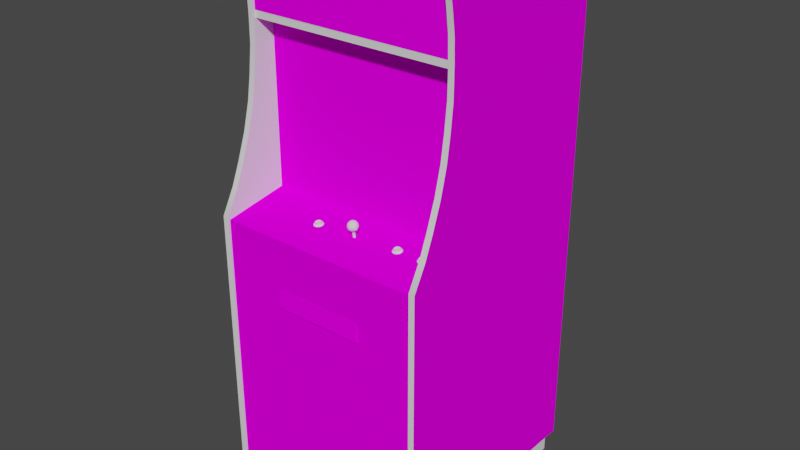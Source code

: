 # Source: tankbatt.blend  (saved by Blender 2.93.20; exported with 4.5.12 LTS)
import bpy
from mathutils import Matrix  # noqa: F401  (used for matrix-valued properties, if any)

bpy.ops.wm.read_factory_settings(use_empty=True)
scene = bpy.context.scene
scene.name = 'Scene'

# ---- images (referenced by path relative to the original .blend; pixels are not part of the script)
import os
ASSET_DIR = os.environ.get("B2B_ASSET_DIR", "")  # directory of the original .blend (textures are referenced by path, not embedded)
HERE = os.path.dirname(os.path.abspath(__file__))  # packed textures are extracted next to this script under _unpacked/

def load_image(name, relpath, width, height, colorspace="sRGB"):
    """Load a texture the original file referenced (path relative to the .blend, or extracted next to this script)."""
    p = next((c for c in (os.path.join(HERE, relpath), os.path.join(ASSET_DIR, relpath)) if relpath and os.path.exists(c)), "")
    if p:
        img = bpy.data.images.load(p, check_existing=True)
        img.name = name
    else:  # same state as the original file: an image datablock whose file is absent (Cycles renders it pink)
        img = bpy.data.images.new(name, width, height)
        img.source = "FILE"
        img.filepath = "//" + (relpath or name)
    img.colorspace_settings.name = colorspace
    return img
img_01tankbattmarqueemap_tiff = load_image('01tankbattmarqueemap.TIFF', '01tankbattmarqueemap.TIFF', 1024, 1024, 'sRGB')
img_02tankbattsnapmap_tiff = load_image('02tankbattsnapmap.TIFF', '02tankbattsnapmap.TIFF', 1024, 1024, 'sRGB')
img_tankbattbezelmap_tiff = load_image('tankbattbezelmap.TIFF', 'tankbattbezelmap.TIFF', 1024, 1024, 'sRGB')
img_tankbattsidemap_tiff = load_image('tankbattsidemap.TIFF', 'tankbattsidemap.TIFF', 1024, 1024, 'sRGB')
img_tankbattmiscmap_tiff = load_image('tankbattmiscmap.TIFF', 'tankbattmiscmap.TIFF', 1024, 1024, 'sRGB')

# ---- materials (node trees are filled in below, after node groups)
mat_01tankbattmarquee = bpy.data.materials.new('01tankbattmarquee')
mat_01tankbattmarquee.use_transparent_shadow = False
mat_01tankbattmarquee.roughness = 0.8807
mat_01tankbattmarquee.specular_intensity = 0.0
mat_02tankbattsnap = bpy.data.materials.new('02tankbattsnap')
mat_02tankbattsnap.use_transparent_shadow = False
mat_02tankbattsnap.roughness = 0.8807
mat_02tankbattsnap.specular_intensity = 0.0
mat_tankbattbezel = bpy.data.materials.new('tankbattbezel')
mat_tankbattbezel.use_transparent_shadow = False
mat_tankbattbezel.roughness = 0.8807
mat_tankbattbezel.specular_intensity = 0.0
mat_tankbattblack = bpy.data.materials.new('tankbattblack')
mat_tankbattblack.use_transparent_shadow = False
mat_tankbattblack.roughness = 0.7934
mat_tankbattblack.specular_intensity = 0.6275
mat_tankbattside = bpy.data.materials.new('tankbattside')
mat_tankbattside.use_transparent_shadow = False
mat_tankbattside.roughness = 0.8807
mat_tankbattside.specular_intensity = 0.0
mat_tankbattmisc = bpy.data.materials.new('tankbattmisc')
mat_tankbattmisc.use_transparent_shadow = False
mat_tankbattmisc.roughness = 0.8807
mat_tankbattmisc.specular_intensity = 0.0
mat_tankbattwhite = bpy.data.materials.new('tankbattwhite')
mat_tankbattwhite.use_transparent_shadow = False
mat_tankbattwhite.roughness = 0.7934
mat_tankbattwhite.specular_intensity = 0.6588
mat_tankbattred = bpy.data.materials.new('tankbattred')
mat_tankbattred.use_transparent_shadow = False
mat_tankbattred.roughness = 0.7934
mat_tankbattred.specular_intensity = 0.6275
mat_tankbattsilver = bpy.data.materials.new('tankbattsilver')
mat_tankbattsilver.use_transparent_shadow = False
mat_tankbattsilver.roughness = 0.8114
mat_tankbattsilver.specular_intensity = 0.2667

# ---- node groups
ng_auto_smooth = bpy.data.node_groups.new('Auto Smooth', 'GeometryNodeTree')
_s = ng_auto_smooth.interface.new_socket(name='Geometry', in_out='OUTPUT', socket_type='NodeSocketGeometry')
_s = ng_auto_smooth.interface.new_socket(name='Geometry', in_out='INPUT', socket_type='NodeSocketGeometry')
_s = ng_auto_smooth.interface.new_socket(name='Angle', in_out='INPUT', socket_type='NodeSocketFloat')
_s.subtype = 'ANGLE'
_s.min_value = 0.0
_s.max_value = 3.142
ng_auto_smooth.is_modifier = True
_N = ng_auto_smooth.nodes; _L = ng_auto_smooth.links
n0 = _N.new('NodeGroupOutput'); n0.name = 'Group Output'; n0.location = (480, -100)
n1 = _N.new('NodeGroupInput'); n1.name = 'Group Input'; n1.location = (-420, -300)
n2 = _N.new('NodeGroupInput'); n2.name = 'Group Input.001'; n2.location = (-60, -100)
n3 = _N.new('GeometryNodeSetShadeSmooth'); n3.name = 'Set Shade Smooth'; n3.location = (120, -100)
n3.domain = 'EDGE'
n4 = _N.new('GeometryNodeSetShadeSmooth'); n4.name = 'Set Shade Smooth.001'; n4.location = (300, -100)
n5 = _N.new('GeometryNodeInputMeshEdgeAngle'); n5.name = 'Edge Angle'; n5.location = (-420, -220)
n6 = _N.new('GeometryNodeInputEdgeSmooth'); n6.name = 'Is Edge Smooth'; n6.location = (-60, -160)
n7 = _N.new('GeometryNodeInputShadeSmooth'); n7.name = 'Is Face Smooth'; n7.location = (-240, -340)
n8 = _N.new('FunctionNodeBooleanMath'); n8.name = 'Boolean Math'; n8.location = (-60, -220)
n9 = _N.new('FunctionNodeCompare'); n9.name = 'Compare'; n9.location = (-240, -180)
n9.operation = 'LESS_EQUAL'
_L.new(n5.outputs[0], n9.inputs[0])
_L.new(n4.outputs[0], n0.inputs[0])
_L.new(n1.outputs[1], n9.inputs[1])
_L.new(n9.outputs[0], n8.inputs[0])
_L.new(n7.outputs[0], n8.inputs[1])
_L.new(n2.outputs[0], n3.inputs[0])
_L.new(n6.outputs[0], n3.inputs[1])
_L.new(n3.outputs[0], n4.inputs[0])
_L.new(n8.outputs[0], n3.inputs[2])
n0.is_active_output = True

# ---- material node trees
mat_01tankbattmarquee.use_nodes = True; mat_01tankbattmarquee.node_tree.nodes.clear()
_N = mat_01tankbattmarquee.node_tree.nodes; _L = mat_01tankbattmarquee.node_tree.links
n0 = _N.new('ShaderNodeBsdfPrincipled'); n0.name = 'Principled BSDF'; n0.location = (10, 300)
n0.distribution = 'GGX'
n0.subsurface_method = 'BURLEY'
n0.inputs[2].default_value = 0.8807
n0.inputs[3].default_value = 1.45
n0.inputs[13].default_value = 0.0
n0.inputs[27].default_value = (0.0, 0.0, 0.0, 1.0)
n0.inputs[28].default_value = 1.0
n1 = _N.new('ShaderNodeOutputMaterial'); n1.name = 'Material Output'; n1.location = (300, 300)
n2 = _N.new('ShaderNodeTexImage'); n2.name = 'Image Texture'; n2.location = (-300, 600)
n2.image = img_01tankbattmarqueemap_tiff
_L.new(n0.outputs[0], n1.inputs[0])
_L.new(n2.outputs[0], n0.inputs[0])
n1.is_active_output = True
mat_02tankbattsnap.use_nodes = True; mat_02tankbattsnap.node_tree.nodes.clear()
_N = mat_02tankbattsnap.node_tree.nodes; _L = mat_02tankbattsnap.node_tree.links
n0 = _N.new('ShaderNodeBsdfPrincipled'); n0.name = 'Principled BSDF'; n0.location = (10, 300)
n0.distribution = 'GGX'
n0.subsurface_method = 'BURLEY'
n0.inputs[2].default_value = 0.8807
n0.inputs[3].default_value = 1.45
n0.inputs[13].default_value = 0.0
n0.inputs[27].default_value = (0.0, 0.0, 0.0, 1.0)
n0.inputs[28].default_value = 1.0
n1 = _N.new('ShaderNodeOutputMaterial'); n1.name = 'Material Output'; n1.location = (300, 300)
n2 = _N.new('ShaderNodeTexImage'); n2.name = 'Image Texture'; n2.location = (-300, 600)
n2.image = img_02tankbattsnapmap_tiff
_L.new(n0.outputs[0], n1.inputs[0])
_L.new(n2.outputs[0], n0.inputs[0])
n1.is_active_output = True
mat_tankbattbezel.use_nodes = True; mat_tankbattbezel.node_tree.nodes.clear()
_N = mat_tankbattbezel.node_tree.nodes; _L = mat_tankbattbezel.node_tree.links
n0 = _N.new('ShaderNodeBsdfPrincipled'); n0.name = 'Principled BSDF'; n0.location = (10, 300)
n0.distribution = 'GGX'
n0.subsurface_method = 'BURLEY'
n0.inputs[2].default_value = 0.8807
n0.inputs[3].default_value = 1.45
n0.inputs[13].default_value = 0.0
n0.inputs[27].default_value = (0.0, 0.0, 0.0, 1.0)
n0.inputs[28].default_value = 1.0
n1 = _N.new('ShaderNodeOutputMaterial'); n1.name = 'Material Output'; n1.location = (300, 300)
n2 = _N.new('ShaderNodeTexImage'); n2.name = 'Image Texture'; n2.location = (-300, 600)
n2.image = img_tankbattbezelmap_tiff
_L.new(n0.outputs[0], n1.inputs[0])
_L.new(n2.outputs[0], n0.inputs[0])
n1.is_active_output = True
mat_tankbattblack.use_nodes = True; mat_tankbattblack.node_tree.nodes.clear()
_N = mat_tankbattblack.node_tree.nodes; _L = mat_tankbattblack.node_tree.links
n0 = _N.new('ShaderNodeBsdfPrincipled'); n0.name = 'Principled BSDF'; n0.location = (10, 300)
n0.distribution = 'GGX'
n0.subsurface_method = 'BURLEY'
n0.inputs[2].default_value = 0.7934
n0.inputs[3].default_value = 1.45
n0.inputs[13].default_value = 0.6275
n0.inputs[27].default_value = (0.0, 0.0, 0.0, 1.0)
n0.inputs[28].default_value = 1.0
n1 = _N.new('ShaderNodeOutputMaterial'); n1.name = 'Material Output'; n1.location = (300, 300)
_L.new(n0.outputs[0], n1.inputs[0])
n1.is_active_output = True
mat_tankbattside.use_nodes = True; mat_tankbattside.node_tree.nodes.clear()
_N = mat_tankbattside.node_tree.nodes; _L = mat_tankbattside.node_tree.links
n0 = _N.new('ShaderNodeBsdfPrincipled'); n0.name = 'Principled BSDF'; n0.location = (10, 300)
n0.distribution = 'GGX'
n0.subsurface_method = 'BURLEY'
n0.inputs[2].default_value = 0.8807
n0.inputs[3].default_value = 1.45
n0.inputs[13].default_value = 0.0
n0.inputs[27].default_value = (0.0, 0.0, 0.0, 1.0)
n0.inputs[28].default_value = 1.0
n1 = _N.new('ShaderNodeOutputMaterial'); n1.name = 'Material Output'; n1.location = (300, 300)
n2 = _N.new('ShaderNodeTexImage'); n2.name = 'Image Texture'; n2.location = (-300, 600)
n2.image = img_tankbattsidemap_tiff
_L.new(n0.outputs[0], n1.inputs[0])
_L.new(n2.outputs[0], n0.inputs[0])
n1.is_active_output = True
mat_tankbattmisc.use_nodes = True; mat_tankbattmisc.node_tree.nodes.clear()
_N = mat_tankbattmisc.node_tree.nodes; _L = mat_tankbattmisc.node_tree.links
n0 = _N.new('ShaderNodeBsdfPrincipled'); n0.name = 'Principled BSDF'; n0.location = (10, 300)
n0.distribution = 'GGX'
n0.subsurface_method = 'BURLEY'
n0.inputs[2].default_value = 0.8807
n0.inputs[3].default_value = 1.45
n0.inputs[13].default_value = 0.0
n0.inputs[27].default_value = (0.0, 0.0, 0.0, 1.0)
n0.inputs[28].default_value = 1.0
n1 = _N.new('ShaderNodeOutputMaterial'); n1.name = 'Material Output'; n1.location = (300, 300)
n2 = _N.new('ShaderNodeTexImage'); n2.name = 'Image Texture'; n2.location = (-300, 600)
n2.image = img_tankbattmiscmap_tiff
_L.new(n0.outputs[0], n1.inputs[0])
_L.new(n2.outputs[0], n0.inputs[0])
n1.is_active_output = True
mat_tankbattwhite.use_nodes = True; mat_tankbattwhite.node_tree.nodes.clear()
_N = mat_tankbattwhite.node_tree.nodes; _L = mat_tankbattwhite.node_tree.links
n0 = _N.new('ShaderNodeBsdfPrincipled'); n0.name = 'Principled BSDF'; n0.location = (10, 300)
n0.distribution = 'GGX'
n0.subsurface_method = 'BURLEY'
n0.inputs[2].default_value = 0.7934
n0.inputs[3].default_value = 1.45
n0.inputs[13].default_value = 0.6588
n0.inputs[27].default_value = (0.0, 0.0, 0.0, 1.0)
n0.inputs[28].default_value = 1.0
n1 = _N.new('ShaderNodeOutputMaterial'); n1.name = 'Material Output'; n1.location = (300, 300)
_L.new(n0.outputs[0], n1.inputs[0])
n1.is_active_output = True
mat_tankbattred.use_nodes = True; mat_tankbattred.node_tree.nodes.clear()
_N = mat_tankbattred.node_tree.nodes; _L = mat_tankbattred.node_tree.links
n0 = _N.new('ShaderNodeBsdfPrincipled'); n0.name = 'Principled BSDF'; n0.location = (10, 300)
n0.distribution = 'GGX'
n0.subsurface_method = 'BURLEY'
n0.inputs[2].default_value = 0.7934
n0.inputs[3].default_value = 1.45
n0.inputs[13].default_value = 0.6275
n0.inputs[27].default_value = (0.0, 0.0, 0.0, 1.0)
n0.inputs[28].default_value = 1.0
n1 = _N.new('ShaderNodeOutputMaterial'); n1.name = 'Material Output'; n1.location = (300, 300)
_L.new(n0.outputs[0], n1.inputs[0])
n1.is_active_output = True
mat_tankbattsilver.use_nodes = True; mat_tankbattsilver.node_tree.nodes.clear()
_N = mat_tankbattsilver.node_tree.nodes; _L = mat_tankbattsilver.node_tree.links
n0 = _N.new('ShaderNodeBsdfPrincipled'); n0.name = 'Principled BSDF'; n0.location = (10, 300)
n0.distribution = 'GGX'
n0.subsurface_method = 'BURLEY'
n0.inputs[2].default_value = 0.8114
n0.inputs[3].default_value = 1.45
n0.inputs[13].default_value = 0.2667
n0.inputs[27].default_value = (0.0, 0.0, 0.0, 1.0)
n0.inputs[28].default_value = 1.0
n1 = _N.new('ShaderNodeOutputMaterial'); n1.name = 'Material Output'; n1.location = (300, 300)
_L.new(n0.outputs[0], n1.inputs[0])
n1.is_active_output = True

# ---- world
world_world = bpy.data.worlds.new('World'); scene.world = world_world
world_world.use_nodes = True; world_world.node_tree.nodes.clear()
_N = world_world.node_tree.nodes; _L = world_world.node_tree.links
n0 = _N.new('ShaderNodeOutputWorld'); n0.name = 'World Output'; n0.location = (300, 300)
n1 = _N.new('ShaderNodeBackground'); n1.name = 'Background'; n1.location = (10, 300)
n1.inputs[0].default_value = (0.05088, 0.05088, 0.05088, 1.0)
_L.new(n1.outputs[0], n0.inputs[0])
n0.is_active_output = True
world_world.color = (0.05088, 0.05088, 0.05088)
world_world.use_sun_shadow = False
world_world.sun_shadow_jitter_overblur = 0.0

# ---- meshes
me_tankbatt = bpy.data.meshes.new('tankbatt')
me_tankbatt.from_pydata([(-0.3979, 0.504, 0.02849), (0.3026, 0.504, 0.02849), (0.3026, 0.7044, 0.02849), (-0.3979, 0.7044, 0.02849), (-0.1279, 0.2961, -0.08612), (-0.04494, 0.2986, -0.07911), (-0.04537, 0.3968, -0.0933), (-0.1272, 0.08857, -0.086), (-0.04494, 0.08581, -0.07875), (-0.04511, 0.1921, -0.07203), (0.03495, 0.08857, -0.08556), (0.1153, 0.1914, -0.0989), (0.03646, 0.1915, -0.0811), (0.03489, 0.2967, -0.08563), (-0.1287, 0.1914, -0.08165), (0.031, 0.3964, -0.09678), (0.03109, -0.009634, -0.09642), (0.1135, 0.2907, -0.1007), (0.1085, 0.3892, -0.1065), (-0.04537, -0.01157, -0.09247), (-0.1238, 0.3955, -0.09718), (-0.2034, 0.3875, -0.1073), (-0.2084, 0.1912, -0.1), (-0.3978, -0.07362, -0.0398), (0.3031, -0.07362, -0.0398), (0.3031, 0.4832, -0.0398), (-0.3978, 0.4832, -0.0398), (-0.2523, 0.06514, -0.04308), (-0.2523, 0.1897, -0.04328), (-0.3984, -0.1132, -0.04315), (0.1575, 0.1899, -0.04234), (0.1135, 0.09477, -0.1008), (-0.2523, 0.3167, -0.04347), (-0.1227, -0.009638, -0.09674), (-0.1454, -0.06594, -0.04264), (-0.04549, -0.06587, -0.04241), (-0.04523, -0.113, -0.04234), (0.307, -0.1132, -0.04153), (0.1575, 0.3182, -0.04253), (0.307, 0.4978, -0.04247), (0.05311, 0.4503, -0.04298), (0.1574, 0.4505, -0.04274), (-0.04524, 0.4975, -0.04327), (-0.3986, 0.1893, -0.04361), (-0.1468, 0.4503, -0.04343), (0.1085, -0.001524, -0.1066), (0.1574, -0.06606, -0.04194), (-0.04549, 0.4502, -0.0432), (-0.3985, 0.4978, -0.04408), (0.3072, 0.1896, -0.042), (-0.208, 0.2896, -0.1017), (-0.2065, 0.09476, -0.1018), (-0.2009, -0.001532, -0.1073), (0.05323, -0.06594, -0.04219), (-0.2522, 0.4504, -0.04367), (0.1575, 0.06514, -0.04215), (-0.2522, -0.06608, -0.04288), (-0.3998, 0.6148, -0.5768), (0.3081, -0.972, -0.5768), (-0.3959, 0.4012, 0.03635), (-0.3959, 0.6212, -0.5816), (0.3007, -0.9857, 0.1869), (-0.3959, -1.061, 0.1521), (0.3081, 0.6148, -0.5768), (-0.3998, 0.737, 0.05957), (0.3081, 0.737, 0.05957), (-0.3998, -0.972, -0.5768), (-0.3983, -0.972, 0.18), (-0.3959, 0.2322, 0.05904), (0.3081, 0.7141, 0.02747), (-0.3998, 0.4804, 0.02747), (0.3081, 0.4804, -0.219), (0.3007, 0.6418, 0.0477), (0.3007, 0.7, 0.05873), (-0.3959, 0.6418, 0.0477), (-0.3998, 0.4804, -0.219), (0.3081, 0.4804, 0.02747), (0.3007, 0.3135, 0.04618), (0.3007, 0.2322, 0.05904), (-0.3959, 0.3135, 0.04618), (-0.4159, 0.3135, 0.04618), (0.3007, -1.061, 0.1521), (-0.3959, -0.9508, 0.1521), (0.3007, -0.9508, -0.5627), (-0.3959, -1.061, -0.5627), (0.3007, -1.061, -0.5627), (0.3007, -0.9508, 0.1521), (0.3007, -0.01482, 0.1427), (0.3007, 0.05802, 0.1127), (-0.3959, -0.01482, 0.1427), (-0.4159, 0.1439, 0.08207), (-0.3959, 0.05802, 0.1127), (-0.3959, -0.9508, -0.5627), (0.3207, 0.6418, 0.0477), (0.3207, 0.7, 0.05873), (-0.4159, 0.7, 0.05873), (-0.3959, -0.9857, 0.1869), (0.3207, -0.9857, 0.1869), (0.3207, -0.09579, 0.1869), (0.3007, -0.9857, -0.5816), (-0.4159, 0.6212, -0.5816), (0.3207, 0.6212, -0.5816), (0.3007, 0.6212, -0.5816), (-0.3998, 0.7141, 0.02747), (0.3081, 0.717, 0.05957), (0.3007, 0.4856, 0.03545), (0.3007, 0.4012, 0.03635), (-0.3959, 0.4856, 0.03545), (-0.4159, 0.4856, 0.03545), (-0.3959, -0.09579, 0.1869), (-0.3959, 0.7, 0.05873), (-0.4159, 0.7466, 0.06908), (-0.4159, 0.5717, 0.03788), (0.3207, 0.5717, 0.03788), (-0.4159, -0.01482, 0.1427), (-0.4159, -0.09579, 0.1869), (0.3007, -0.09579, 0.1869), (-0.4159, -0.9857, -0.5816), (-0.3959, -0.9857, -0.5816), (-0.3998, 0.717, 0.05957), (0.3007, 0.1439, 0.08207), (-0.3959, 0.1439, 0.08207), (-0.4159, 0.2322, 0.05904), (0.3007, 0.5717, 0.03788), (-0.3959, 0.5717, 0.03788), (0.3207, 0.7466, 0.06908), (0.3007, 0.7466, 0.06908), (-0.3959, 0.7466, 0.06908), (0.3207, -0.9857, -0.5816), (-0.4159, -0.9857, 0.1869), (0.3207, -0.01482, 0.1427), (0.3207, 0.1439, 0.08207), (0.3207, 0.05802, 0.1127), (-0.4159, 0.05802, 0.1127), (-0.4159, 0.6418, 0.0477), (0.3207, 0.4012, 0.03635), (0.3207, 0.3135, 0.04618), (-0.4159, 0.4012, 0.03635), (0.3207, 0.4856, 0.03545), (0.3207, 0.2322, 0.05904), (-0.1956, -0.2705, 0.1806), (-0.1956, -0.3285, 0.1894), (0.1079, -0.3285, 0.1894), (-0.1956, -0.3285, 0.164), (0.3021, -0.972, 0.18), (0.3021, -0.107, 0.18), (-0.3983, -0.107, 0.18), (0.1079, -0.2705, 0.164), (-0.1956, -0.2705, 0.164), (0.3021, -0.1053, 0.1785), (0.3021, -0.07115, -0.04201), (-0.3983, -0.07115, -0.04201), (-0.3983, -0.1053, 0.1785), (0.1079, -0.2705, 0.1806), (0.1079, -0.3285, 0.164), (0.2212, -0.07739, 0.04749), (0.2386, -0.0814, 0.04687), (0.1365, -0.07799, 0.05136), (0.1312, -0.0814, 0.04687), (0.1486, -0.0814, 0.04687), (0.1506, -0.07643, 0.04124), (0.2256, -0.08282, 0.05352), (0.2341, -0.08282, 0.05352), (0.2332, -0.082, 0.05074), (0.2256, -0.0788, 0.02759), (0.2187, -0.07957, 0.03255), (0.2212, -0.07946, 0.03436), (0.2431, -0.08249, 0.03058), (0.2341, -0.0788, 0.02759), (0.1356, -0.08282, 0.05352), (0.1441, -0.08282, 0.05352), (0.1356, -0.0788, 0.02759), (0.1287, -0.07957, 0.03255), (0.1312, -0.07946, 0.03436), (0.1531, -0.08249, 0.03058), (0.1449, -0.08159, 0.02472), (0.1441, -0.0788, 0.02759), (0.2265, -0.07487, 0.0312), (0.2266, -0.07886, 0.03049), (0.2386, -0.07739, 0.04749), (0.2407, -0.07643, 0.04124), (0.2298, -0.0805, 0.04062), (0.2332, -0.07799, 0.05136), (0.2161, -0.08081, 0.04056), (0.2187, -0.08205, 0.04857), (0.2212, -0.0814, 0.04687), (0.2191, -0.08043, 0.04062), (0.2386, -0.07946, 0.03436), (0.241, -0.07957, 0.03255), (0.1365, -0.07487, 0.0312), (0.1365, -0.07886, 0.03049), (0.1398, -0.0805, 0.04062), (0.1432, -0.07799, 0.05136), (0.1486, -0.07739, 0.04749), (0.1432, -0.082, 0.05074), (0.1261, -0.08081, 0.04056), (0.1287, -0.08205, 0.04857), (0.1291, -0.08043, 0.04062), (0.1486, -0.07946, 0.03436), (0.1432, -0.07886, 0.03049), (0.151, -0.07957, 0.03255), (0.2386, -0.07546, 0.03498), (0.241, -0.08205, 0.04857), (0.2266, -0.082, 0.05074), (0.2437, -0.08081, 0.04056), (0.2407, -0.08043, 0.04062), (0.2349, -0.08159, 0.02472), (0.2248, -0.08159, 0.02472), (0.1312, -0.07739, 0.04749), (0.1486, -0.07546, 0.03498), (0.151, -0.08205, 0.04857), (0.1365, -0.082, 0.05074), (0.1537, -0.08081, 0.04056), (0.1506, -0.08043, 0.04062), (0.1348, -0.08159, 0.02472), (0.2266, -0.07799, 0.05136), (0.2212, -0.07546, 0.03498), (0.2191, -0.07643, 0.04124), (0.2332, -0.07486, 0.03111), (0.2332, -0.07886, 0.03049), (0.2431, -0.08543, 0.04956), (0.2349, -0.08634, 0.05542), (0.2248, -0.08634, 0.05542), (0.2167, -0.08543, 0.04956), (0.2136, -0.08396, 0.04007), (0.2167, -0.08249, 0.03058), (0.2462, -0.08396, 0.04007), (0.1312, -0.07546, 0.03498), (0.1432, -0.07486, 0.03111), (0.1291, -0.07643, 0.04124), (0.1531, -0.08543, 0.04956), (0.1449, -0.08634, 0.05542), (0.1348, -0.08634, 0.05542), (0.1267, -0.08543, 0.04956), (0.1235, -0.08396, 0.04007), (0.1267, -0.08249, 0.03058), (0.1562, -0.08396, 0.04007), (-0.005987, -0.05651, 0.04248), (-0.01067, -0.04693, 0.03971), (-0.0001961, -0.04716, 0.04311), (-0.01536, -0.03974, 0.0725), (-0.02357, -0.0408, 0.06737), (-0.02115, -0.04909, 0.07188), (-0.1501, -0.08065, 0.0685), (-0.136, -0.08309, 0.05776), (0.002222, -0.05545, 0.04761), (-0.003092, -0.06288, 0.05098), (-0.01067, -0.04932, 0.07527), (0.005267, -0.04017, 0.05803), (0.001593, -0.03937, 0.06701), (0.006278, -0.04849, 0.06299), (-0.005987, -0.05844, 0.07125), (0.002222, -0.05671, 0.06631), (-0.0001961, -0.04909, 0.07188), (-0.02294, -0.05688, 0.04797), (-0.02115, -0.04716, 0.04311), (-0.007777, -0.0324, 0.04962), (-0.01067, -0.03034, 0.05869), (-0.151, -0.08547, 0.07066), (-0.1425, -0.08547, 0.07066), (-0.1434, -0.08465, 0.06788), (-0.151, -0.08146, 0.04473), (-0.1579, -0.08223, 0.04969), (-0.1555, -0.08212, 0.0515), (-0.1575, -0.08309, 0.05776), (-0.1575, -0.07908, 0.05838), (-0.1335, -0.08514, 0.04773), (-0.1417, -0.08424, 0.04187), (-0.0156, -0.05709, 0.07209), (-0.01357, -0.06385, 0.06537), (0.004489, -0.05747, 0.05686), (-0.003092, -0.06362, 0.06197), (-0.02294, -0.05807, 0.06576), (-0.02662, -0.05608, 0.05696), (-0.02004, -0.06325, 0.05648), (-0.02762, -0.04849, 0.06299), (-0.005746, -0.04119, 0.07315), (-0.01825, -0.03337, 0.064), (0.006278, -0.04775, 0.052), (-0.02583, -0.03878, 0.05812), (-0.01825, -0.03263, 0.05301), (-0.02357, -0.03955, 0.04868), (-0.01536, -0.03781, 0.04373), (-0.005746, -0.03916, 0.0429), (-0.136, -0.07908, 0.05838), (-0.1468, -0.08316, 0.05776), (-0.138, -0.08005, 0.06464), (-0.1434, -0.08065, 0.0685), (-0.1605, -0.08347, 0.0577), (-0.1579, -0.08471, 0.06571), (-0.1555, -0.08405, 0.06402), (-0.1434, -0.08152, 0.04763), (-0.1434, -0.07751, 0.04825), (-0.138, -0.08212, 0.0515), (-0.1356, -0.08223, 0.04969), (-0.01357, -0.06266, 0.04759), (-0.001302, -0.033, 0.05851), (-0.007777, -0.03359, 0.0674), (-0.0156, -0.05506, 0.04183), (-0.02762, -0.04775, 0.052), (0.001593, -0.03818, 0.04923), (-0.1555, -0.08005, 0.06464), (-0.138, -0.07811, 0.05212), (-0.1356, -0.08471, 0.06571), (-0.138, -0.08405, 0.06402), (-0.1501, -0.08465, 0.06788), (-0.1501, -0.08152, 0.04763), (-0.1329, -0.08347, 0.0577), (-0.1425, -0.08146, 0.04473), (-0.1518, -0.08424, 0.04187), (-0.01067, -0.06591, 0.0563), (-0.1555, -0.07811, 0.05212), (-0.1501, -0.07753, 0.04834), (-0.1335, -0.08808, 0.0667), (-0.1417, -0.08899, 0.07256), (-0.1518, -0.08899, 0.07256), (-0.16, -0.08808, 0.0667), (-0.1631, -0.08661, 0.05721), (-0.16, -0.08514, 0.04773), (-0.1304, -0.08661, 0.05721), (-0.01077, -0.06234, 0.05111), (-0.007457, -0.06255, 0.05247), (-0.007457, -0.08823, 0.04847), (-0.007457, -0.08925, 0.05502), (-0.006086, -0.08874, 0.05175), (-0.006086, -0.06306, 0.05574), (-0.007457, -0.06357, 0.05902), (-0.01077, -0.08946, 0.05638), (-0.01077, -0.06378, 0.06037), (-0.01409, -0.08925, 0.05502), (-0.01409, -0.06357, 0.05902), (-0.01546, -0.08874, 0.05175), (-0.01546, -0.06306, 0.05574), (-0.01409, -0.08823, 0.04847), (-0.01409, -0.06255, 0.05247), (-0.01077, -0.08802, 0.04712)], [], [(87, 130, 132, 88), (4, 50, 22, 14), (15, 6, 5, 13), (14, 9, 5, 4), (12, 9, 8, 10), (50, 4, 20, 21), (10, 8, 19, 16), (35, 53, 16, 19), (148, 143, 141, 140), (12, 11, 17, 13), (20, 6, 47, 44), (33, 19, 8, 7), (10, 31, 11, 12), (15, 40, 47, 6), (6, 20, 4, 5), (51, 7, 14, 22), (9, 14, 7, 8), (107, 124, 112, 108), (27, 28, 29), (288, 262, 318, 317), (18, 17, 38, 41), (52, 51, 27, 56), (16, 45, 31, 10), (35, 36, 37), (38, 30, 39), (28, 27, 51, 22), (40, 41, 42), (32, 54, 43), (21, 20, 44, 54), (55, 31, 45, 46), (102, 99, 61, 106), (7, 51, 52, 33), (46, 37, 49, 55), (41, 39, 42), (41, 38, 39), (44, 47, 48), (30, 49, 39), (188, 204, 226, 167), (170, 169, 232, 231), (35, 19, 33, 34), (53, 35, 37), (32, 50, 21, 54), (52, 56, 34, 33), (40, 15, 18, 41), (47, 40, 42), (47, 42, 48), (54, 44, 48), (54, 48, 43), (30, 55, 49), (276, 240, 242, 247), (28, 32, 43), (28, 43, 29), (46, 53, 37), (35, 34, 36), (34, 56, 36), (56, 27, 29), (56, 29, 36), (74, 110, 95, 134), (306, 291, 308, 261), (96, 118, 60, 59), (80, 122, 68, 79), (106, 135, 138, 105), (312, 292, 291, 306), (61, 78, 77), (79, 68, 96), (151, 152, 149, 150), (102, 72, 73), (74, 60, 110), (105, 138, 113, 123), (93, 72, 123, 113), (141, 142, 153, 140), (95, 110, 127, 111), (122, 90, 121, 68), (81, 86, 82, 62), (94, 73, 72, 93), (61, 87, 88), (62, 84, 85, 81), (91, 89, 96), (2, 3, 0, 1), (143, 154, 142, 141), (135, 106, 77, 136), (131, 120, 88, 132), (134, 112, 124, 74), (120, 131, 139, 78), (25, 26, 23, 24), (99, 128, 97, 61), (86, 81, 85, 83), (79, 59, 137, 80), (70, 75, 71, 76), (145, 146, 67, 144), (98, 116, 61, 97), (60, 118, 117, 100), (102, 106, 105), (104, 119, 103, 69), (107, 59, 60), (96, 109, 115, 129), (128, 99, 102, 101), (130, 87, 116, 98), (91, 121, 90, 133), (84, 92, 83, 85), (203, 163, 182, 215), (78, 139, 136, 77), (61, 116, 87), (89, 109, 96), (61, 120, 78), (100, 111, 127, 60), (68, 121, 96), (108, 137, 59, 107), (102, 123, 72), (74, 124, 60), (63, 57, 64, 65), (121, 91, 96), (61, 88, 120), (59, 79, 96), (61, 77, 106), (129, 117, 118, 96), (102, 105, 123), (82, 92, 84, 62), (124, 107, 60), (133, 114, 89, 91), (58, 66, 57, 63), (126, 102, 73), (60, 127, 110), (100, 117, 112), (113, 128, 101), (117, 129, 114), (130, 97, 128), (131, 132, 128), (117, 133, 90), (93, 101, 94), (100, 134, 95), (135, 136, 128), (117, 80, 137), (117, 108, 112), (113, 138, 128), (129, 115, 114), (130, 98, 97), (139, 131, 128), (117, 90, 122), (117, 114, 133), (132, 130, 128), (136, 139, 128), (117, 122, 80), (100, 112, 134), (93, 113, 101), (138, 135, 128), (117, 137, 108), (101, 125, 94), (111, 100, 95), (152, 146, 145, 149), (154, 147, 153, 142), (140, 153, 147, 148), (69, 103, 70, 76), (119, 104, 65, 64), (109, 89, 114, 115), (18, 15, 13, 17), (126, 125, 101, 102), (328, 330, 329, 327), (186, 185, 155, 217), (304, 260, 259, 303), (184, 161, 203, 185), (205, 187, 201, 180), (263, 306, 261, 262), (188, 168, 219, 187), (213, 198, 209, 160), (167, 206, 168, 188), (190, 173, 227, 189), (179, 180, 181), (179, 181, 182), (157, 208, 158, 211), (290, 264, 288, 289), (290, 305, 243, 301), (163, 203, 161, 162), (13, 5, 9, 12), (193, 160, 191), (193, 191, 192), (213, 159, 210, 212), (218, 201, 187, 219), (173, 190, 171, 172), (215, 181, 155), (201, 218, 181), (158, 197, 195, 196), (53, 46, 45, 16), (200, 176, 199, 198), (189, 228, 199, 190), (185, 186, 183, 184), (187, 205, 204, 188), (176, 200, 174, 175), (178, 219, 168, 164), (157, 191, 208), (209, 228, 191), (156, 163, 162, 202), (185, 203, 215, 155), (159, 194, 170, 210), (194, 211, 169, 170), (306, 263, 311, 312), (205, 156, 202, 204), (198, 213, 212, 200), (267, 309, 261, 308), (162, 161, 222, 221), (293, 244, 307, 294), (182, 181, 215), (211, 194, 192, 157), (216, 181, 177), (217, 181, 216), (218, 177, 181), (155, 181, 217), (193, 192, 194, 159), (180, 201, 181), (229, 227, 173, 197), (230, 236, 212, 210), (184, 183, 224, 223), (164, 168, 206, 207), (313, 319, 307, 303), (210, 170, 231, 230), (50, 32, 28, 22), (161, 184, 223, 222), (214, 235, 172, 171), (200, 212, 236, 174), (192, 191, 157), (305, 260, 287, 243), (227, 191, 189), (229, 191, 227), (228, 189, 191), (208, 191, 229), (159, 213, 160, 193), (160, 209, 191), (244, 293, 302, 284), (180, 179, 156, 205), (163, 156, 179, 182), (196, 195, 234, 233), (169, 196, 233, 232), (259, 258, 315, 314), (294, 307, 319, 266), (183, 165, 225, 224), (17, 11, 30, 38), (195, 172, 235, 234), (270, 252, 271, 246), (240, 241, 242), (197, 158, 208, 229), (265, 311, 263, 264), (253, 250, 249, 276), (279, 241, 277, 280), (248, 249, 250), (251, 252, 253), (279, 299, 275, 241), (256, 280, 257), (197, 173, 172, 195), (294, 308, 291, 293), (264, 290, 301, 265), (309, 318, 262, 261), (251, 268, 269), (274, 269, 272, 273), (273, 254, 295, 274), (275, 299, 273), (247, 253, 276), (280, 277, 257), (245, 237, 239), (299, 281, 255, 254), (238, 283, 239, 237), (178, 166, 216, 177), (286, 284, 285), (286, 285, 287), (292, 302, 293, 291), (244, 304, 303, 307), (186, 166, 165, 183), (228, 209, 198, 199), (166, 178, 164, 165), (248, 300, 256, 296), (252, 251, 271), (282, 281, 280, 256), (274, 295, 310), (268, 251, 253, 247), (247, 242, 268), (249, 248, 296), (238, 255, 282, 283), (241, 240, 277), (254, 298, 295), (298, 254, 255), (279, 281, 299), (269, 310, 271, 251), (281, 279, 280), (270, 278, 248, 250), (240, 276, 297, 277), (243, 285, 301), (302, 292, 285), (289, 258, 305, 290), (196, 169, 211, 158), (260, 305, 258, 259), (177, 218, 219, 178), (190, 199, 176, 171), (207, 225, 165, 164), (220, 226, 204, 202), (262, 288, 264, 263), (246, 271, 310), (269, 274, 310), (295, 246, 310), (300, 278, 239, 283), (275, 242, 241), (255, 238, 298), (239, 278, 245), (272, 242, 275, 273), (246, 295, 237, 245), (277, 297, 257), (297, 296, 257), (296, 256, 257), (250, 253, 252), (252, 270, 250), (268, 272, 269), (272, 268, 242), (254, 273, 299), (298, 237, 295), (237, 298, 238), (245, 270, 246), (270, 245, 278), (276, 249, 296, 297), (281, 282, 255), (283, 282, 256), (300, 283, 256), (300, 248, 278), (287, 285, 243), (330, 332, 331, 329), (311, 285, 312), (265, 285, 311), (292, 312, 285), (301, 285, 265), (260, 304, 286, 287), (284, 302, 285), (284, 286, 304, 244), (289, 288, 317, 316), (258, 289, 316, 315), (175, 214, 171, 176), (308, 294, 266, 267), (202, 162, 221, 220), (303, 259, 314, 313), (31, 55, 30, 11), (334, 320, 335, 333), (332, 334, 333, 331), (322, 335, 320, 321), (326, 328, 327, 323), (325, 326, 323, 324), (324, 322, 321, 325), (144, 67, 66, 58), (217, 216, 166, 186), (126, 73, 94, 125)])
me_tankbatt.polygons.foreach_set('use_smooth', [True] * 345)
me_tankbatt.polygons.foreach_set('material_index', [3, 1, 1, 1, 1, 1, 1, 3, 5, 1, 3, 1, 1, 3, 1, 1, 1, 3, 3, 7, 3, 3, 1, 3, 3, 3, 3, 3, 3, 3, 3, 1, 3, 3, 3, 3, 3, 6, 6, 3, 3, 3, 3, 3, 3, 3, 3, 3, 3, 7, 3, 3, 3, 3, 3, 3, 3, 3, 7, 3, 3, 3, 7, 3, 3, 5, 3, 3, 3, 3, 5, 3, 3, 3, 3, 3, 3, 3, 0, 5, 3, 3, 3, 3, 2, 3, 3, 3, 3, 5, 3, 3, 3, 3, 3, 3, 3, 3, 3, 3, 6, 3, 3, 3, 3, 3, 3, 3, 3, 3, 3, 3, 3, 3, 3, 3, 3, 3, 3, 3, 3, 3, 3, 4, 4, 4, 4, 4, 4, 4, 4, 4, 4, 4, 4, 4, 4, 4, 4, 4, 4, 4, 4, 4, 4, 4, 4, 4, 4, 5, 5, 5, 3, 3, 3, 1, 3, 8, 6, 7, 6, 6, 7, 6, 6, 6, 6, 6, 6, 6, 7, 7, 6, 1, 6, 6, 6, 6, 6, 6, 6, 6, 3, 6, 6, 6, 6, 6, 6, 6, 6, 6, 6, 6, 6, 7, 6, 6, 7, 6, 7, 6, 6, 6, 6, 6, 6, 6, 6, 6, 6, 6, 6, 7, 6, 3, 6, 6, 6, 6, 7, 6, 6, 6, 6, 6, 6, 7, 6, 6, 6, 6, 7, 7, 6, 3, 6, 7, 7, 6, 7, 7, 7, 7, 7, 7, 7, 6, 7, 7, 7, 7, 7, 7, 7, 7, 7, 7, 7, 7, 6, 7, 7, 7, 7, 6, 6, 6, 7, 7, 7, 7, 7, 7, 7, 7, 7, 7, 7, 7, 7, 7, 7, 7, 7, 7, 7, 6, 7, 6, 6, 6, 6, 7, 7, 7, 7, 7, 7, 7, 7, 7, 7, 7, 7, 7, 7, 7, 7, 7, 7, 7, 7, 7, 7, 7, 7, 7, 7, 7, 7, 8, 7, 7, 7, 7, 7, 7, 7, 7, 7, 6, 7, 6, 7, 3, 8, 8, 8, 8, 8, 8, 3, 6, 3])
_uv = me_tankbatt.uv_layers.new(name='UVMap')
_uv.uv.foreach_set('vector', [0.05792, 0.5604, 0.05792, 0.5604, 0.09692, 0.6024, 0.09692, 0.6024, 0.2758, 0.7245, 0.05127, 0.7245, 0.05127, 0.5, 0.2758, 0.5, 0.7247, 0.949, 0.5002, 0.949, 0.5002, 0.7245, 0.7247, 0.7245, 0.2758, 0.5, 0.5002, 0.5, 0.5002, 0.7245, 0.2758, 0.7245, 0.7247, 0.5, 0.5002, 0.5, 0.5002, 0.2755, 0.7247, 0.2755, 0.05127, 0.7245, 0.2758, 0.7245, 0.2758, 0.949, 0.05127, 0.949, 0.7247, 0.2755, 0.5002, 0.2755, 0.5002, 0.05096, 0.7247, 0.05096, 1.0, 0.5, 1.0, 0.7499, 1.0, 0.7499, 1.0, 0.5, 0.4063, 0.5497, 0.4073, 0.5497, 0.4073, 0.5502, 0.4063, 0.5502, 0.7247, 0.5, 0.9492, 0.5, 0.9492, 0.7245, 0.7247, 0.7245, 6.1e-05, 0.25, 6.1e-05, 0.5, 6.1e-05, 0.5, 6.1e-05, 0.25, 0.2758, 0.05096, 0.5002, 0.05096, 0.5002, 0.2755, 0.2758, 0.2755, 0.7247, 0.2755, 0.9492, 0.2755, 0.9492, 0.5, 0.7247, 0.5, 6.1e-05, 0.7499, 6.1e-05, 0.7499, 6.1e-05, 0.5, 6.1e-05, 0.5, 0.5002, 0.949, 0.2758, 0.949, 0.2758, 0.7245, 0.5002, 0.7245, 0.05127, 0.2755, 0.2758, 0.2755, 0.2758, 0.5, 0.05127, 0.5, 0.5002, 0.5, 0.2758, 0.5, 0.2758, 0.2755, 0.5002, 0.2755, 0.1973, 0.8489, 0.1942, 0.8986, 0.1942, 0.8986, 0.1973, 0.8489, 0.75, 0.0, 0.5, 0.0, 1.0, 0.0, 0.25, 0.3333, 0.15, 0.3333, 0.15, 0.0, 0.25, 0.0, 6.1e-05, 0.9999, 0.25, 0.9999, 0.25, 0.9999, 6.1e-05, 0.9999, 1.0, 0.0, 0.75, 0.0, 0.75, 0.0, 1.0, 0.0, 0.7247, 0.05096, 0.9492, 0.05096, 0.9492, 0.2755, 0.7247, 0.2755, 1.0, 0.5, 1.0, 0.5, 1.0, 0.9999, 0.25, 0.9999, 0.5, 0.9999, 6.1e-05, 0.9999, 0.5, 0.0, 0.75, 0.0, 0.75, 0.0, 0.5, 0.0, 6.1e-05, 0.7499, 6.1e-05, 0.9999, 6.1e-05, 0.5, 0.25, 0.0, 6.1e-05, 0.0, 0.5, 0.0, 6.1e-05, 0.0, 6.1e-05, 0.25, 6.1e-05, 0.25, 6.1e-05, 0.0, 0.75, 0.9999, 0.75, 0.9999, 1.0, 0.9999, 1.0, 0.9999, 0.9995, 0.9272, 0.9995, 0.000488, 0.000488, 0.000488, 0.1962, 0.8003, 0.2758, 0.2755, 0.05127, 0.2755, 0.05127, 0.05096, 0.2758, 0.05096, 1.0, 0.9999, 1.0, 0.9999, 0.5, 0.9999, 0.75, 0.9999, 6.1e-05, 0.9999, 6.1e-05, 0.9999, 6.1e-05, 0.5, 6.1e-05, 0.9999, 0.25, 0.9999, 6.1e-05, 0.9999, 6.1e-05, 0.25, 6.1e-05, 0.5, 6.1e-05, 0.0, 0.5, 0.9999, 0.5, 0.9999, 6.1e-05, 0.9999, 0.85, 0.3333, 0.75, 0.3333, 0.75, 0.0, 0.85, 0.0, 0.55, 0.3333, 0.45, 0.3333, 0.45, 0.0, 0.55, 0.0, 1.0, 0.5, 1.0, 0.5, 1.0, 0.25, 1.0, 0.25, 1.0, 0.7499, 1.0, 0.5, 1.0, 0.9999, 0.25, 0.0, 0.25, 0.0, 6.1e-05, 0.0, 6.1e-05, 0.0, 1.0, 0.0, 1.0, 0.0, 1.0, 0.25, 1.0, 0.25, 6.1e-05, 0.7499, 6.1e-05, 0.7499, 6.1e-05, 0.9999, 6.1e-05, 0.9999, 6.1e-05, 0.5, 6.1e-05, 0.7499, 6.1e-05, 0.5, 6.1e-05, 0.5, 6.1e-05, 0.5, 6.1e-05, 0.0, 6.1e-05, 0.0, 6.1e-05, 0.25, 6.1e-05, 0.0, 6.1e-05, 0.0, 6.1e-05, 0.0, 0.5, 0.0, 0.5, 0.9999, 0.75, 0.9999, 0.5, 0.9999, 0.3, 0.6476, 0.2, 0.6762, 0.15, 0.5, 0.25, 0.5, 0.5, 0.0, 0.25, 0.0, 0.5, 0.0, 0.5, 0.0, 0.5, 0.0, 1.0, 0.0, 1.0, 0.9999, 1.0, 0.7499, 1.0, 0.9999, 1.0, 0.5, 1.0, 0.25, 1.0, 0.5, 1.0, 0.25, 1.0, 0.0, 1.0, 0.5, 1.0, 0.0, 0.75, 0.0, 1.0, 0.0, 1.0, 0.0, 1.0, 0.0, 1.0, 0.5, 0.1814, 0.939, 0.1671, 0.9726, 0.1671, 0.9726, 0.1814, 0.939, 0.04999, 0.6667, -0.04999, 0.6667, -0.04999, 0.3333, 0.04999, 0.3333, 0.000488, 0.000488, 0.9995, 0.000488, 0.9995, 0.9272, 0.1962, 0.8003, 0.1834, 0.7498, 0.1667, 0.7028, 0.1667, 0.7028, 0.1834, 0.7498, 0.1962, 0.8003, 0.1962, 0.8003, 0.1973, 0.8489, 0.1973, 0.8489, 0.04999, 1.0, -0.04999, 1.0, -0.04999, 0.6667, 0.04999, 0.6667, 0.000488, 0.000488, 0.1667, 0.7028, 0.1834, 0.7498, 0.1834, 0.7498, 0.1667, 0.7028, 0.000488, 0.000488, 0.000488, 1.002, 0.000488, 0.6916, 0.9995, 0.6916, 0.9995, 1.002, 0.9995, 0.9272, 0.1814, 0.939, 0.1671, 0.9726, 0.1814, 0.939, 0.9995, 0.9272, 0.1671, 0.9726, 0.1973, 0.8489, 0.1973, 0.8489, 0.1942, 0.8986, 0.1942, 0.8986, 0.1814, 0.939, 0.1814, 0.939, 0.1942, 0.8986, 0.1942, 0.8986, 0.2913, 0.5113, 0.7196, 0.5113, 0.7196, 0.5598, 0.2913, 0.5598, 0.1671, 0.9726, 0.1671, 0.9726, 0.1536, 0.9995, 0.1536, 0.9995, 0.1667, 0.7028, 0.1367, 0.6519, 0.1367, 0.6519, 0.1667, 0.7028, 0.0, 0.0, 1.0, 0.0, 1.0, 1.0, 0.0, 1.0, 0.1671, 0.9726, 0.1671, 0.9726, 0.1814, 0.939, 0.1814, 0.939, 0.000488, 0.000488, 0.05792, 0.5604, 0.09692, 0.6024, 1.0, 1.0, 0.0, 1.0, 0.0, 0.0, 1.0, 0.0, 0.09692, 0.6024, 0.05792, 0.5604, 0.000488, 0.000488, 1.0, 1.0, 0.0, 1.0, 0.0, 0.0, 1.0, 0.0, 0.4063, 0.5497, 0.4073, 0.5497, 0.4073, 0.5502, 0.4063, 0.5502, 0.1962, 0.8003, 0.1962, 0.8003, 0.1834, 0.7498, 0.1834, 0.7498, 0.1367, 0.6519, 0.1367, 0.6519, 0.09692, 0.6024, 0.09692, 0.6024, 0.1814, 0.939, 0.1942, 0.8986, 0.1942, 0.8986, 0.1814, 0.939, 0.1367, 0.6519, 0.1367, 0.6519, 0.1667, 0.7028, 0.1667, 0.7028, 1.0, 1.0, 0.0, 1.0, 0.0, 0.0, 1.0, 0.0, 0.9995, 0.000488, 0.9995, 0.000488, 0.000488, 0.000488, 0.000488, 0.000488, 0.0, 1.0, 0.0, 0.0, 1.0, 0.0, 1.0, 1.0, 0.1834, 0.7498, 0.1962, 0.8003, 0.1962, 0.8003, 0.1834, 0.7498, 0.000488, 0.4917, 0.000488, 0.6268, 0.9995, 0.6268, 0.9995, 0.4917, 0.9995, 0.6884, 0.000488, 0.6884, 0.000488, 0.001709, 0.9995, 0.001709, 0.000488, 0.5137, 0.000488, 0.5137, 0.000488, 0.000488, 0.000488, 0.000488, 0.9995, 0.9272, 0.9995, 0.000488, 0.9995, 0.000488, 0.9995, 0.9272, 0.9995, 0.9272, 0.1962, 0.8003, 0.1973, 0.8489, 0.9995, 0.522, 0.000488, 0.522, 0.000488, 0.5391, 0.9995, 0.5391, 0.1973, 0.8489, 0.1962, 0.8003, 0.9995, 0.9272, 0.000488, 0.000488, 0.000488, 0.5137, 0.000488, 0.5137, 0.000488, 0.000488, 0.9995, 0.000488, 0.9995, 0.000488, 0.9995, 0.9272, 0.9995, 0.9272, 0.05792, 0.5604, 0.05792, 0.5604, 0.000488, 0.5137, 0.000488, 0.5137, 0.09692, 0.6024, 0.1367, 0.6519, 0.1367, 0.6519, 0.09692, 0.6024, 1.0, 1.0, 0.0, 1.0, 0.0, 0.0, 1.0, 0.0, 0.45, 0.6667, 0.55, 0.6667, 0.55, 1.0, 0.45, 1.0, 0.1667, 0.7028, 0.1667, 0.7028, 0.1834, 0.7498, 0.1834, 0.7498, 0.000488, 0.000488, 0.000488, 0.5137, 0.05792, 0.5604, 0.05792, 0.5604, 0.000488, 0.5137, 0.000488, 0.000488, 0.000488, 0.000488, 0.1367, 0.6519, 0.1667, 0.7028, 0.9995, 0.9272, 0.1536, 0.9995, 0.1536, 0.9995, 0.9995, 0.9272, 0.1667, 0.7028, 0.1367, 0.6519, 0.000488, 0.000488, 0.1973, 0.8489, 0.1962, 0.8003, 0.1962, 0.8003, 0.1973, 0.8489, 0.9995, 0.9272, 0.1942, 0.8986, 0.1814, 0.939, 0.1814, 0.939, 0.1942, 0.8986, 0.9995, 0.9272, 0.9995, 0.8503, 0.000488, 0.8503, 0.000488, 0.5261, 0.9995, 0.5261, 0.1367, 0.6519, 0.09692, 0.6024, 0.000488, 0.000488, 0.000488, 0.000488, 0.09692, 0.6024, 0.1367, 0.6519, 0.1962, 0.8003, 0.1834, 0.7498, 0.000488, 0.000488, 0.000488, 0.000488, 0.1834, 0.7498, 0.1962, 0.8003, 0.000488, 0.000488, 0.9995, 0.000488, 0.9995, 0.000488, 0.000488, 0.000488, 0.9995, 0.9272, 0.1973, 0.8489, 0.1942, 0.8986, 1.0, 1.0, 0.0, 1.0, 0.0, 0.0, 1.0, 0.0, 0.1942, 0.8986, 0.1973, 0.8489, 0.9995, 0.9272, 0.09692, 0.6024, 0.05792, 0.5604, 0.05792, 0.5604, 0.09692, 0.6024, 0.9995, 0.5288, 0.000488, 0.5288, 0.000488, 0.8503, 0.9995, 0.8503, 0.1536, 0.9995, 0.9995, 0.9272, 0.1671, 0.9726, 0.9995, 0.9272, 0.1536, 0.9995, 0.1671, 0.9726, 0.9995, 0.9272, 0.9995, 0.000488, 0.1942, 0.8986, 0.1942, 0.8986, 0.9995, 0.000488, 0.9995, 0.9272, 0.9995, 0.000488, 0.000488, 0.000488, 0.05792, 0.5604, 0.05792, 0.5604, 0.000488, 0.000488, 0.9995, 0.000488, 0.1367, 0.6519, 0.09692, 0.6024, 0.9995, 0.000488, 0.9995, 0.000488, 0.09692, 0.6024, 0.1367, 0.6519, 0.1814, 0.939, 0.9995, 0.9272, 0.1671, 0.9726, 0.9995, 0.9272, 0.1814, 0.939, 0.1671, 0.9726, 0.1962, 0.8003, 0.1834, 0.7498, 0.9995, 0.000488, 0.9995, 0.000488, 0.1834, 0.7498, 0.1962, 0.8003, 0.9995, 0.000488, 0.1973, 0.8489, 0.1942, 0.8986, 0.1942, 0.8986, 0.1973, 0.8489, 0.9995, 0.000488, 0.000488, 0.000488, 0.000488, 0.5137, 0.05792, 0.5604, 0.05792, 0.5604, 0.000488, 0.5137, 0.000488, 0.000488, 0.1667, 0.7028, 0.1367, 0.6519, 0.9995, 0.000488, 0.9995, 0.000488, 0.1367, 0.6519, 0.1667, 0.7028, 0.9995, 0.000488, 0.05792, 0.5604, 0.09692, 0.6024, 0.09692, 0.6024, 0.05792, 0.5604, 0.9995, 0.000488, 0.1834, 0.7498, 0.1667, 0.7028, 0.9995, 0.000488, 0.9995, 0.000488, 0.1667, 0.7028, 0.1834, 0.7498, 0.9995, 0.9272, 0.1942, 0.8986, 0.1814, 0.939, 0.1814, 0.939, 0.1942, 0.8986, 0.9995, 0.9272, 0.1973, 0.8489, 0.1962, 0.8003, 0.9995, 0.000488, 0.9995, 0.000488, 0.1962, 0.8003, 0.1973, 0.8489, 0.9995, 0.9272, 0.1536, 0.9995, 0.1671, 0.9726, 0.1536, 0.9995, 0.9995, 0.9272, 0.1671, 0.9726, 0.000488, 0.6916, 0.000488, 0.6884, 0.9995, 0.6884, 0.9995, 0.6916, 0.4063, 0.5497, 0.4073, 0.5497, 0.4073, 0.5502, 0.4063, 0.5502, 0.4073, 0.5502, 0.4063, 0.5502, 0.4063, 0.5497, 0.4073, 0.5497, 0.9995, 0.5391, 0.000488, 0.5391, 0.000488, 0.4917, 0.9995, 0.4917, 0.000488, 0.522, 0.9995, 0.522, 0.9995, 0.5261, 0.000488, 0.5261, 0.000488, 0.5137, 0.05792, 0.5604, 0.05792, 0.5604, 0.000488, 0.5137, 0.9492, 0.949, 0.7247, 0.949, 0.7247, 0.7245, 0.9492, 0.7245, 0.1536, 0.9995, 0.1536, 0.9995, 0.9995, 0.9272, 0.9995, 0.9272, -11.33, 14.1, -14.93, 14.1, -14.93, -14.1, -11.33, -14.1, 0.25, 0.6667, 0.35, 0.6667, 0.35, 1.0, 0.25, 1.0, 0.65, 0.6667, 0.55, 0.6667, 0.55, 0.3333, 0.65, 0.3333, 0.35, 0.3333, 0.45, 0.3333, 0.45, 0.6667, 0.35, 0.6667, 0.75, 0.6667, 0.85, 0.6667, 0.85, 1.0, 0.75, 1.0, 0.15, 0.6667, 0.04999, 0.6667, 0.04999, 0.3333, 0.15, 0.3333, 0.85, 0.3333, 0.95, 0.3333, 0.95, 0.6667, 0.85, 0.6667, 0.75, 0.6667, 0.85, 0.6667, 0.85, 1.0, 0.75, 1.0, 0.85, 0.0, 0.95, 0.0, 0.95, 0.3333, 0.85, 0.3333, 0.04999, 0.6667, 0.15, 0.6667, 0.15, 1.0, 0.04999, 1.0, 0.65, 1.0, 0.75, 1.0, 0.6805, 1.0, 0.65, 1.0, 0.6805, 1.0, 0.09558, 1.0, 0.45, 1.0, 0.35, 1.0, 0.35, 0.6667, 0.45, 0.6667, 0.35, 0.6667, 0.25, 0.6667, 0.25, 0.3333, 0.35, 0.3333, 0.35, 0.6667, 0.45, 0.6667, 0.45, 1.0, 0.35, 1.0, 0.55, 0.6667, 0.45, 0.6667, 0.45, 0.3333, 0.55, 0.3333, 0.7247, 0.7245, 0.5002, 0.7245, 0.5002, 0.5, 0.7247, 0.5, 0.65, 1.0, 0.75, 1.0, 0.6805, 1.0, 0.65, 1.0, 0.6805, 1.0, 0.09558, 1.0, 0.75, 0.6667, 0.65, 0.6667, 0.65, 0.3333, 0.75, 0.3333, 0.95, 1.0, 0.85, 1.0, 0.85, 0.6667, 0.95, 0.6667, 0.15, 0.6667, 0.04999, 0.6667, 0.04999, 0.3333, 0.15, 0.3333, 0.09631, 1.0, 0.6805, 1.0, 0.2344, 1.0, 0.85, 1.0, 0.95, 1.0, 0.6805, 1.0, 0.35, 0.6667, 0.25, 0.6667, 0.25, 0.3333, 0.35, 0.3333, 1.0, 0.7499, 1.0, 0.9999, 1.0, 0.9999, 1.0, 0.7499, 0.85, 0.3333, 0.95, 0.3333, 0.95, 0.6667, 0.85, 0.6667, 0.04999, 1.0, -0.04999, 1.0, -0.04999, 0.6667, 0.04999, 0.6667, 0.35, 0.6667, 0.25, 0.6667, 0.25, 0.3333, 0.35, 0.3333, 0.85, 0.6667, 0.75, 0.6667, 0.75, 0.3333, 0.85, 0.3333, 0.95, 0.3333, 0.85, 0.3333, 0.85, 0.0, 0.95, 0.0, 0.04999, 0.6667, -0.04999, 0.6667, -0.04999, 0.3333, 0.04999, 0.3333, 0.09631, 1.0, 0.6805, 1.0, 0.2344, 1.0, 0.85, 1.0, 0.95, 1.0, 0.6805, 1.0, 0.65, 0.6667, 0.55, 0.6667, 0.55, 0.3333, 0.65, 0.3333, 0.35, 0.6667, 0.45, 0.6667, 0.45, 1.0, 0.35, 1.0, 0.65, 0.6667, 0.55, 0.6667, 0.55, 0.3333, 0.65, 0.3333, 0.55, 0.6667, 0.45, 0.6667, 0.45, 0.3333, 0.55, 0.3333, 0.04999, 0.6667, 0.15, 0.6667, 0.15, 1.0, 0.04999, 1.0, 0.75, 0.6667, 0.65, 0.6667, 0.65, 0.3333, 0.75, 0.3333, 0.85, 0.6667, 0.75, 0.6667, 0.75, 0.3333, 0.85, 0.3333, -0.04999, 0.0, 0.04999, 0.0, 0.04999, 0.3333, -0.04999, 0.3333, 0.55, 0.3333, 0.45, 0.3333, 0.45, 0.0, 0.55, 0.0, 0.85, 0.6667, 0.75, 0.6667, 0.75, 0.3333, 0.85, 0.3333, 0.09558, 1.0, 0.6805, 1.0, 0.09631, 1.0, 0.45, 0.6667, 0.55, 0.6667, 0.55, 1.0, 0.45, 1.0, 0.7158, 1.0, 0.6805, 1.0, 0.895, 1.0, 0.4664, 1.0, 0.6805, 1.0, 0.7158, 1.0, 0.95, 1.0, 0.895, 1.0, 0.6805, 1.0, 0.2344, 1.0, 0.6805, 1.0, 0.4664, 1.0, 0.65, 1.0, 0.55, 1.0, 0.55, 0.6667, 0.65, 0.6667, 0.75, 1.0, 0.85, 1.0, 0.6805, 1.0, 0.25, 1.0, 0.15, 1.0, 0.15, 0.6667, 0.25, 0.6667, 0.65, 0.0, 0.75, 0.0, 0.75, 0.3333, 0.65, 0.3333, 0.35, 0.3333, 0.25, 0.3333, 0.25, 0.0, 0.35, 0.0, 0.04999, 0.3333, -0.04999, 0.3333, -0.04999, 0.0, 0.04999, 0.0, 0.65, 0.0, 0.75, 0.0, 0.75, 0.3333, 0.65, 0.3333, 0.65, 0.3333, 0.55, 0.3333, 0.55, 0.0, 0.65, 0.0, 0.25, 0.0, 0.25, 0.0, 0.5, 0.0, 0.5, 0.0, 0.45, 0.3333, 0.35, 0.3333, 0.35, 0.0, 0.45, 0.0, 0.04999, 0.0, 0.15, 0.0, 0.15, 0.3333, 0.04999, 0.3333, 0.85, 0.3333, 0.75, 0.3333, 0.75, 0.0, 0.85, 0.0, 0.09558, 1.0, 0.6805, 1.0, 0.09631, 1.0, 0.45, 0.6667, 0.55, 0.6667, 0.55, 1.0, 0.45, 1.0, 0.7158, 1.0, 0.6805, 1.0, 0.895, 1.0, 0.4664, 1.0, 0.6805, 1.0, 0.7158, 1.0, 0.95, 1.0, 0.895, 1.0, 0.6805, 1.0, 0.2344, 1.0, 0.6805, 1.0, 0.4664, 1.0, 0.65, 0.6667, 0.75, 0.6667, 0.75, 1.0, 0.65, 1.0, 0.75, 1.0, 0.85, 1.0, 0.6805, 1.0, 0.75, 0.6667, 0.85, 0.6667, 0.85, 1.0, 0.75, 1.0, 0.75, 1.0, 0.65, 1.0, 0.65, 0.6667, 0.75, 0.6667, 0.55, 0.6667, 0.65, 0.6667, 0.65, 1.0, 0.55, 1.0, 0.35, 0.3333, 0.25, 0.3333, 0.25, 0.0, 0.35, 0.0, 0.45, 0.3333, 0.35, 0.3333, 0.35, 0.0, 0.45, 0.0, 0.55, 0.3333, 0.45, 0.3333, 0.45, 0.0, 0.55, 0.0, 0.85, 0.3333, 0.75, 0.3333, 0.75, 0.0, 0.85, 0.0, 0.25, 0.3333, 0.15, 0.3333, 0.15, 0.0, 0.25, 0.0, 0.25, 0.9999, 0.5, 0.9999, 0.5, 0.9999, 0.25, 0.9999, 0.25, 0.3333, 0.15, 0.3333, 0.15, 0.0, 0.25, 0.0, 0.5, 0.3238, 0.4, 0.3524, 0.4, 0.1762, 0.6, 0.1762, 0.2, 0.6762, 0.09998, 0.6476, 0.15, 0.5, 0.25, 0.6667, 0.35, 0.6667, 0.35, 1.0, 0.25, 1.0, 0.25, 1.0, 0.15, 1.0, 0.15, 0.6667, 0.25, 0.6667, 0.35, 0.5, 0.45, 0.5, 0.4, 0.6762, 0.3, 0.6476, 0.0, 0.6762, 0.09998, 0.6476, 0.09998, 0.8238, -0.09998, 0.8238, 0.5, 0.6476, 0.4, 0.6762, 0.45, 0.5, 0.3, 0.3238, 0.4, 0.3524, 0.35, 0.5, 0.0, 0.6762, -0.04999, 0.5, 0.04999, 0.5, 0.09998, 0.6476, 0.7, 0.8238, 0.9, 0.8238, 0.8, 1.0, 0.25, 0.6667, 0.15, 0.6667, 0.15, 0.3333, 0.25, 0.3333, 0.85, 0.3333, 0.95, 0.3333, 0.95, 0.6667, 0.85, 0.6667, 0.25, 0.6667, 0.35, 0.6667, 0.35, 1.0, 0.25, 1.0, 0.04999, 0.0, 0.15, 0.0, 0.15, 0.3333, 0.04999, 0.3333, 0.3, 0.3238, 0.2, 0.3524, 0.2, 0.1762, 0.0, 0.1762, 0.2, 0.1762, 0.09998, 0.3238, 0.0, 0.3524, 0.0, 0.3524, -0.09998, 0.3238, -0.2, 0.1762, 0.0, 0.1762, 0.04999, 0.5, -0.04999, 0.5, 0.0, 0.3524, 0.25, 0.5, 0.35, 0.5, 0.3, 0.6476, -0.09998, 0.8238, 0.09998, 0.8238, 0.0, 1.0, 0.6, 0.3524, 0.7, 0.3238, 0.65, 0.5, 0.95, 0.5, 0.9, 0.6476, 0.85, 0.5, 0.9, 0.3238, 0.75, 0.5, 0.7, 0.6476, 0.65, 0.5, 0.7, 0.3238, 0.04999, 0.6667, 0.15, 0.6667, 0.15, 1.0, 0.04999, 1.0, 0.65, 1.0, 0.75, 1.0, 0.6805, 1.0, 0.65, 1.0, 0.6805, 1.0, 0.09558, 1.0, 0.95, 1.0, 0.85, 1.0, 0.85, 0.6667, 0.95, 0.6667, 0.75, 0.6667, 0.65, 0.6667, 0.65, 0.3333, 0.75, 0.3333, 0.25, 0.6667, 0.15, 0.6667, 0.15, 0.3333, 0.25, 0.3333, 0.95, 1.0, 0.85, 1.0, 0.85, 0.6667, 0.95, 0.6667, 0.15, 0.6667, 0.04999, 0.6667, 0.04999, 0.3333, 0.15, 0.3333, 0.5, 0.6476, 0.6, 0.6762, 0.7, 0.8238, 0.5, 0.8238, 0.4, 0.3524, 0.3, 0.3238, 0.4, 0.1762, 0.8, 0.6762, 0.9, 0.6476, 0.9, 0.8238, 0.7, 0.8238, 0.0, 0.1762, -0.2, 0.1762, -0.09998, 0.0, 0.2, 0.3524, 0.3, 0.3238, 0.35, 0.5, 0.25, 0.5, 0.25, 0.5, 0.15, 0.5, 0.2, 0.3524, 0.4, 0.6762, 0.5, 0.6476, 0.5, 0.8238, 0.75, 0.5, 0.85, 0.5, 0.8, 0.6762, 0.7, 0.6476, 0.09998, 0.6476, 0.2, 0.6762, 0.09998, 0.8238, 0.9, 0.3238, 0.8, 0.3524, 0.8, 0.1762, 0.8, 0.3524, 0.9, 0.3238, 0.85, 0.5, 0.0, 0.6762, -0.09998, 0.6476, -0.04999, 0.5, 0.2, 0.1762, 0.3, 0.0, 0.4, 0.1762, 0.3, 0.3238, -0.09998, 0.6476, 0.0, 0.6762, -0.09998, 0.8238, 0.5, 0.3238, 0.55, 0.5, 0.5, 0.6476, 0.45, 0.5, 0.2, 0.6762, 0.3, 0.6476, 0.3, 0.8238, 0.09998, 0.8238, 0.09631, 1.0, 0.6805, 1.0, 0.2344, 1.0, 0.85, 1.0, 0.95, 1.0, 0.6805, 1.0, 0.35, 0.3333, 0.45, 0.3333, 0.45, 0.6667, 0.35, 0.6667, 0.35, 0.3333, 0.45, 0.3333, 0.45, 0.6667, 0.35, 0.6667, 0.55, 0.6667, 0.45, 0.6667, 0.45, 0.3333, 0.55, 0.3333, 0.04999, 1.0, -0.04999, 1.0, -0.04999, 0.6667, 0.04999, 0.6667, 0.04999, 0.6667, -0.04999, 0.6667, -0.04999, 0.3333, 0.04999, 0.3333, 0.04999, 0.0, 0.15, 0.0, 0.15, 0.3333, 0.04999, 0.3333, 0.65, 0.0, 0.75, 0.0, 0.75, 0.3333, 0.65, 0.3333, 0.15, 0.3333, 0.25, 0.3333, 0.25, 0.6667, 0.15, 0.6667, 0.6, 0.1762, 0.4, 0.1762, 0.5, 0.0, 0.2, 0.1762, 0.0, 0.1762, 0.09998, 0.0, 0.8, 0.1762, 0.6, 0.1762, 0.7, 0.0, 0.6, 0.6762, 0.55, 0.5, 0.65, 0.5, 0.7, 0.6476, 0.04999, 0.5, 0.15, 0.5, 0.09998, 0.6476, 0.85, 0.5, 0.75, 0.5, 0.8, 0.3524, 0.65, 0.5, 0.55, 0.5, 0.6, 0.3524, 0.09998, 0.3238, 0.15, 0.5, 0.04999, 0.5, 0.0, 0.3524, 0.6, 0.1762, 0.8, 0.1762, 0.7, 0.3238, 0.6, 0.3524, 0.09998, 0.8238, 0.3, 0.8238, 0.2, 1.0, 0.3, 0.8238, 0.5, 0.8238, 0.4, 1.0, 0.5, 0.8238, 0.7, 0.8238, 0.6, 1.0, 0.45, 0.5, 0.35, 0.5, 0.4, 0.3524, 0.4, 0.3524, 0.5, 0.3238, 0.45, 0.5, 0.2, 0.3524, 0.09998, 0.3238, 0.2, 0.1762, 0.09998, 0.3238, 0.2, 0.3524, 0.15, 0.5, -0.09998, 0.3238, 0.0, 0.3524, -0.04999, 0.5, 0.8, 0.3524, 0.7, 0.3238, 0.8, 0.1762, 0.7, 0.3238, 0.8, 0.3524, 0.75, 0.5, 0.6, 0.3524, 0.5, 0.3238, 0.6, 0.1762, 0.5, 0.3238, 0.6, 0.3524, 0.55, 0.5, 0.3, 0.6476, 0.4, 0.6762, 0.5, 0.8238, 0.3, 0.8238, 0.9, 0.6476, 0.8, 0.6762, 0.85, 0.5, 0.7, 0.6476, 0.8, 0.6762, 0.7, 0.8238, 0.6, 0.6762, 0.7, 0.6476, 0.7, 0.8238, 0.6, 0.6762, 0.5, 0.6476, 0.55, 0.5, 0.09558, 1.0, 0.6805, 1.0, 0.09631, 1.0, -14.93, 14.1, -16.42, 14.1, -16.42, -14.1, -14.93, -14.1, 0.7158, 1.0, 0.6805, 1.0, 0.895, 1.0, 0.4664, 1.0, 0.6805, 1.0, 0.7158, 1.0, 0.95, 1.0, 0.895, 1.0, 0.6805, 1.0, 0.2344, 1.0, 0.6805, 1.0, 0.4664, 1.0, 0.55, 0.6667, 0.65, 0.6667, 0.65, 1.0, 0.55, 1.0, 0.75, 1.0, 0.85, 1.0, 0.6805, 1.0, 0.75, 1.0, 0.65, 1.0, 0.65, 0.6667, 0.75, 0.6667, 0.35, 0.3333, 0.25, 0.3333, 0.25, 0.0, 0.35, 0.0, 0.45, 0.3333, 0.35, 0.3333, 0.35, 0.0, 0.45, 0.0, -0.04999, 0.0, 0.04999, 0.0, 0.04999, 0.3333, -0.04999, 0.3333, 0.95, 0.3333, 0.85, 0.3333, 0.85, 0.0, 0.95, 0.0, 0.65, 0.3333, 0.55, 0.3333, 0.55, 0.0, 0.65, 0.0, 0.65, 0.3333, 0.55, 0.3333, 0.55, 0.0, 0.65, 0.0, 0.75, 0.9999, 0.75, 0.9999, 0.5, 0.9999, 0.5, 0.9999, -14.93, 14.1, -11.33, 14.1, -11.33, -14.1, -14.93, -14.1, -16.42, 14.1, -14.93, 14.1, -14.93, -14.1, -16.42, -14.1, -7.733, -14.1, -11.33, -14.1, -11.33, 14.1, -7.733, 14.1, -7.733, 14.1, -11.33, 14.1, -11.33, -14.1, -7.733, -14.1, -6.243, 14.1, -7.733, 14.1, -7.733, -14.1, -6.243, -14.1, -6.243, -14.1, -7.733, -14.1, -7.733, 14.1, -6.243, 14.1, 0.9995, 0.125, 0.000488, 0.125, 0.000488, 0.5288, 0.9995, 0.5288, 0.25, 1.0, 0.15, 1.0, 0.15, 0.6667, 0.25, 0.6667, 0.1536, 0.9995, 0.1671, 0.9726, 0.1671, 0.9726, 0.1536, 0.9995])
me_tankbatt.materials.append(mat_01tankbattmarquee)
me_tankbatt.materials.append(mat_02tankbattsnap)
me_tankbatt.materials.append(mat_tankbattbezel)
me_tankbatt.materials.append(mat_tankbattblack)
me_tankbatt.materials.append(mat_tankbattside)
me_tankbatt.materials.append(mat_tankbattmisc)
me_tankbatt.materials.append(mat_tankbattwhite)
me_tankbatt.materials.append(mat_tankbattred)
me_tankbatt.materials.append(mat_tankbattsilver)
me_tankbatt.use_remesh_fix_poles = True
me_tankbatt.use_remesh_preserve_attributes = False
me_tankbatt.update()

# ---- objects
ob_tankbatt = bpy.data.objects.new('tankbatt', me_tankbatt)

# ---- transforms, parenting, visibility, modifiers, constraints
ob_tankbatt.location = (0.4159, -0.5816, 1.059)
ob_tankbatt.rotation_euler = (1.571, 0.0, 0.0)
_m = ob_tankbatt.modifiers.new('Auto Smooth', 'NODES')
_m.node_group = ng_auto_smooth
_gi = [s.identifier for s in ng_auto_smooth.interface.items_tree if s.item_type == 'SOCKET' and s.in_out == 'INPUT']
_m[_gi[1]] = 1.047  # Angle
_m = ob_tankbatt.modifiers.new('WeightedNormal', 'WEIGHTED_NORMAL')
_m.keep_sharp = True

# ---- collection membership
scene.collection.objects.link(ob_tankbatt)

# ---- scene / render settings (as saved in the file)
scene.frame_start = 1; scene.frame_end = 250; scene.frame_set(1)
scene.render.engine = 'BLENDER_EEVEE_NEXT'
scene.cycles.use_denoising = False
scene.cycles.samples = 128
scene.cycles.sampling_pattern = 'TABULATED_SOBOL'
scene.cycles.use_adaptive_sampling = False
scene.cycles.use_light_tree = False
scene.view_settings.view_transform = 'Filmic'
bpy.context.view_layer.update()

# ---- added for rendering (the .blend has no active camera and no usable light): camera, sun
cam_auto = bpy.data.cameras.new('AutoCamera')
cam_auto.lens = 50.0
cam_auto.sensor_width = 36.0
cam_auto.clip_end = 1000.0
ob_auto_camera = bpy.data.objects.new('AutoCamera', cam_auto)
scene.collection.objects.link(ob_auto_camera)
ob_auto_camera.location = (2.30987, -2.71539, 2.4553)
ob_auto_camera.rotation_euler = (1.09748, -7.21219e-08, 0.694738)
scene.camera = ob_auto_camera
light_auto_sun = bpy.data.lights.new('AutoSun', 'SUN')
light_auto_sun.energy = 3.0
light_auto_sun.angle = 0.0523599
ob_auto_sun = bpy.data.objects.new('AutoSun', light_auto_sun)
scene.collection.objects.link(ob_auto_sun)
ob_auto_sun.rotation_euler = (0.872665, 0.174533, 0.523599)
bpy.context.view_layer.update()
